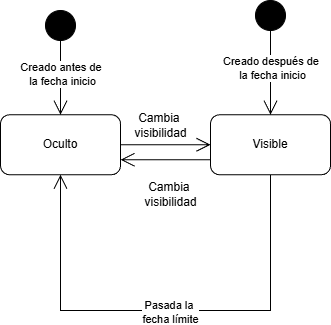

The diagram above was exported from draw.io. Its source (the exported page's mxGraphModel, read from the mxfile embedded in the PNG):
<mxGraphModel dx="1000" dy="572" grid="1" gridSize="10" guides="1" tooltips="1" connect="1" arrows="1" fold="1" page="1" pageScale="1" pageWidth="827" pageHeight="1169" math="0" shadow="0">
  <root>
    <mxCell id="0" />
    <mxCell id="1" parent="0" />
    <mxCell id="_SLBay7LaEAldVNvZWzK-3" parent="1" style="rounded=1;whiteSpace=wrap;html=1;" value="Oculto" vertex="1">
      <mxGeometry height="60" width="120" x="150" y="234.25" as="geometry" />
    </mxCell>
    <mxCell id="_SLBay7LaEAldVNvZWzK-5" parent="1" style="rounded=1;whiteSpace=wrap;html=1;" value="Visible" vertex="1">
      <mxGeometry height="60" width="120" x="360" y="234.25" as="geometry" />
    </mxCell>
    <mxCell id="_SLBay7LaEAldVNvZWzK-11" parent="1" style="ellipse;fillColor=strokeColor;html=1;" value="" vertex="1">
      <mxGeometry height="30" width="30" x="195" y="130" as="geometry" />
    </mxCell>
    <mxCell id="_SLBay7LaEAldVNvZWzK-12" edge="1" parent="1" source="_SLBay7LaEAldVNvZWzK-11" style="endArrow=open;endFill=1;endSize=12;html=1;rounded=0;exitX=0.5;exitY=1;exitDx=0;exitDy=0;entryX=0.5;entryY=0;entryDx=0;entryDy=0;" target="_SLBay7LaEAldVNvZWzK-3" value="">
      <mxGeometry relative="1" width="160" as="geometry">
        <mxPoint x="330" y="329.25" as="sourcePoint" />
        <mxPoint x="490" y="329.25" as="targetPoint" />
      </mxGeometry>
    </mxCell>
    <mxCell id="KNl4dybZZDzL7s-Hvix0-3" connectable="0" parent="_SLBay7LaEAldVNvZWzK-12" style="edgeLabel;html=1;align=center;verticalAlign=middle;resizable=0;points=[];" value="Creado antes de&amp;nbsp;&lt;div&gt;la fecha inicio&lt;/div&gt;" vertex="1">
      <mxGeometry relative="1" x="-0.116" y="1" as="geometry">
        <mxPoint as="offset" />
      </mxGeometry>
    </mxCell>
    <mxCell id="_SLBay7LaEAldVNvZWzK-15" edge="1" parent="1" source="_SLBay7LaEAldVNvZWzK-3" style="endArrow=open;endFill=1;endSize=12;html=1;rounded=0;exitX=1;exitY=0.5;exitDx=0;exitDy=0;entryX=0;entryY=0.5;entryDx=0;entryDy=0;" target="_SLBay7LaEAldVNvZWzK-5" value="">
      <mxGeometry relative="1" width="160" as="geometry">
        <mxPoint x="450" y="479.25" as="sourcePoint" />
        <mxPoint x="477" y="520.25" as="targetPoint" />
      </mxGeometry>
    </mxCell>
    <mxCell id="_SLBay7LaEAldVNvZWzK-16" edge="1" parent="1" source="_SLBay7LaEAldVNvZWzK-5" style="endArrow=open;endFill=1;endSize=12;html=1;rounded=0;exitX=0;exitY=0.75;exitDx=0;exitDy=0;entryX=1;entryY=0.75;entryDx=0;entryDy=0;" target="_SLBay7LaEAldVNvZWzK-3" value="">
      <mxGeometry relative="1" width="160" as="geometry">
        <mxPoint x="500" y="469.25" as="sourcePoint" />
        <mxPoint x="610" y="264.25" as="targetPoint" />
      </mxGeometry>
    </mxCell>
    <mxCell id="_SLBay7LaEAldVNvZWzK-17" parent="1" style="text;html=1;align=center;verticalAlign=middle;resizable=0;points=[];autosize=1;strokeColor=none;fillColor=none;" value="Cambia&amp;nbsp;&lt;div&gt;visibilidad&lt;/div&gt;" vertex="1">
      <mxGeometry height="40" width="80" x="270" y="224.63" as="geometry" />
    </mxCell>
    <mxCell id="KNl4dybZZDzL7s-Hvix0-5" parent="1" style="ellipse;fillColor=strokeColor;html=1;" value="" vertex="1">
      <mxGeometry height="30" width="30" x="405" y="120" as="geometry" />
    </mxCell>
    <mxCell id="KNl4dybZZDzL7s-Hvix0-6" edge="1" parent="1" source="KNl4dybZZDzL7s-Hvix0-5" style="endArrow=open;endFill=1;endSize=12;html=1;rounded=0;exitX=0.5;exitY=1;exitDx=0;exitDy=0;entryX=0.5;entryY=0;entryDx=0;entryDy=0;" target="_SLBay7LaEAldVNvZWzK-5" value="">
      <mxGeometry relative="1" width="160" as="geometry">
        <mxPoint x="585" y="327.5" as="sourcePoint" />
        <mxPoint x="418" y="234.25" as="targetPoint" />
      </mxGeometry>
    </mxCell>
    <mxCell id="KNl4dybZZDzL7s-Hvix0-7" connectable="0" parent="KNl4dybZZDzL7s-Hvix0-6" style="edgeLabel;html=1;align=center;verticalAlign=middle;resizable=0;points=[];" value="Creado después de&amp;nbsp;&lt;div&gt;la fecha inicio&lt;/div&gt;" vertex="1">
      <mxGeometry relative="1" x="-0.116" y="1" as="geometry">
        <mxPoint as="offset" />
      </mxGeometry>
    </mxCell>
    <mxCell id="KNl4dybZZDzL7s-Hvix0-9" parent="1" style="text;html=1;align=center;verticalAlign=middle;resizable=0;points=[];autosize=1;strokeColor=none;fillColor=none;" value="Cambia&amp;nbsp;&lt;div&gt;visibilidad&lt;/div&gt;" vertex="1">
      <mxGeometry height="40" width="80" x="280" y="294.25" as="geometry" />
    </mxCell>
    <mxCell id="KNl4dybZZDzL7s-Hvix0-10" edge="1" parent="1" source="_SLBay7LaEAldVNvZWzK-5" style="endArrow=open;endFill=1;endSize=12;html=1;rounded=0;exitX=0.5;exitY=1;exitDx=0;exitDy=0;entryX=0.5;entryY=1;entryDx=0;entryDy=0;" target="_SLBay7LaEAldVNvZWzK-3" value="">
      <mxGeometry relative="1" width="160" as="geometry">
        <Array as="points">
          <mxPoint x="420" y="430" />
          <mxPoint x="210" y="430" />
        </Array>
        <mxPoint x="520" y="340" as="sourcePoint" />
        <mxPoint x="230" y="300" as="targetPoint" />
      </mxGeometry>
    </mxCell>
    <mxCell id="KNl4dybZZDzL7s-Hvix0-11" connectable="0" parent="KNl4dybZZDzL7s-Hvix0-10" style="edgeLabel;html=1;align=center;verticalAlign=middle;resizable=0;points=[];" value="Pasada la&amp;nbsp;&lt;div&gt;fecha límite&lt;/div&gt;" vertex="1">
      <mxGeometry relative="1" x="-0.116" y="1" as="geometry">
        <mxPoint x="-23" as="offset" />
      </mxGeometry>
    </mxCell>
  </root>
</mxGraphModel>